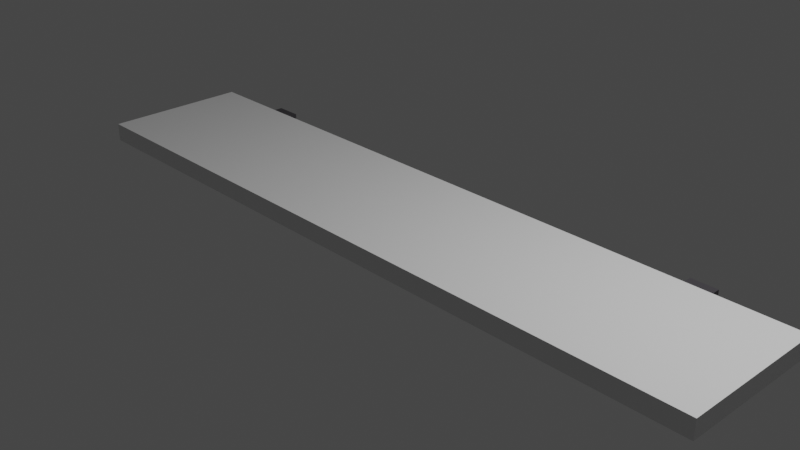 # Source: rak_tempel.blend  (saved by Blender 2.90.8; exported with 4.5.12 LTS)
import bpy
from mathutils import Matrix  # noqa: F401  (used for matrix-valued properties, if any)

bpy.ops.wm.read_factory_settings(use_empty=True)
scene = bpy.context.scene
scene.name = 'Scene'

# ---- collections
col_collection = bpy.data.collections.new('Collection'); scene.collection.children.link(col_collection)

# ---- materials (node trees are filled in below, after node groups)
mat_material_002 = bpy.data.materials.new('Material.002')
mat_material_002.use_transparent_shadow = False
mat_material = bpy.data.materials.new('Material')
mat_material.alpha_threshold = 0.0
mat_material.use_transparent_shadow = False
mat_material.line_color = (0.0, 0.0, 0.0, 1.0)
mat_material_001 = bpy.data.materials.new('Material.001')
mat_material_001.use_transparent_shadow = False

# ---- material node trees
mat_material_002.use_nodes = True; mat_material_002.node_tree.nodes.clear()
_N = mat_material_002.node_tree.nodes; _L = mat_material_002.node_tree.links
n0 = _N.new('ShaderNodeBsdfPrincipled'); n0.name = 'Principled BSDF'; n0.location = (10, 300)
n0.distribution = 'GGX'
n0.subsurface_method = 'BURLEY'
n0.inputs[3].default_value = 1.45
n0.inputs[27].default_value = (0.0, 0.0, 0.0, 1.0)
n0.inputs[28].default_value = 1.0
n1 = _N.new('ShaderNodeOutputMaterial'); n1.name = 'Material Output'; n1.location = (300, 300)
_L.new(n0.outputs[0], n1.inputs[0])
n1.is_active_output = True
mat_material.use_nodes = True; mat_material.node_tree.nodes.clear()
_N = mat_material.node_tree.nodes; _L = mat_material.node_tree.links
n0 = _N.new('ShaderNodeOutputMaterial'); n0.name = 'Material Output'; n0.location = (300, 300)
n1 = _N.new('ShaderNodeBsdfPrincipled'); n1.name = 'Principled BSDF'; n1.location = (10, 300)
n1.distribution = 'GGX'
n1.subsurface_method = 'BURLEY'
n1.inputs[0].default_value = (0.05532, 0.0515, 0.05811, 1.0)
n1.inputs[2].default_value = 0.4
n1.inputs[3].default_value = 1.45
n1.inputs[27].default_value = (0.0, 0.0, 0.0, 1.0)
n1.inputs[28].default_value = 1.0
_L.new(n1.outputs[0], n0.inputs[0])
n0.is_active_output = True
mat_material_001.use_nodes = True; mat_material_001.node_tree.nodes.clear()
_N = mat_material_001.node_tree.nodes; _L = mat_material_001.node_tree.links
n0 = _N.new('ShaderNodeBsdfPrincipled'); n0.name = 'Principled BSDF'; n0.location = (10, 300)
n0.distribution = 'GGX'
n0.subsurface_method = 'BURLEY'
n0.inputs[0].default_value = (0.05359, 0.0486, 0.04912, 1.0)
n0.inputs[3].default_value = 1.45
n0.inputs[27].default_value = (0.0, 0.0, 0.0, 1.0)
n0.inputs[28].default_value = 1.0
n1 = _N.new('ShaderNodeOutputMaterial'); n1.name = 'Material Output'; n1.location = (300, 300)
_L.new(n0.outputs[0], n1.inputs[0])
n1.is_active_output = True

# ---- world
world_world = bpy.data.worlds.new('World'); scene.world = world_world
world_world.use_nodes = True; world_world.node_tree.nodes.clear()
_N = world_world.node_tree.nodes; _L = world_world.node_tree.links
n0 = _N.new('ShaderNodeOutputWorld'); n0.name = 'World Output'; n0.location = (300, 300)
n1 = _N.new('ShaderNodeBackground'); n1.name = 'Background'; n1.location = (10, 300)
n1.inputs[0].default_value = (0.05088, 0.05088, 0.05088, 1.0)
_L.new(n1.outputs[0], n0.inputs[0])
n0.is_active_output = True
world_world.color = (0.05088, 0.05088, 0.05088)
world_world.use_sun_shadow = False
world_world.sun_shadow_jitter_overblur = 0.0

# ---- cameras
cam_camera = bpy.data.cameras.new('Camera')
cam_camera.clip_end = 100.0
cam_camera.ortho_scale = 7.314

# ---- lights
light_light = bpy.data.lights.new('Light', 'POINT')
light_light.transmission_factor = 0.0
light_light.energy = 1000.0
light_light.shadow_soft_size = 0.1
light_light.shadow_maximum_resolution = 0.006
light_light.use_absolute_resolution = True

# ---- meshes
me_cube_002 = bpy.data.meshes.new('Cube.002')
me_cube_002.from_pydata([(-1.0, -1.0, -1.0), (-1.0, -1.0, 1.0), (-1.0, 1.0, -1.0), (-1.0, 1.0, 1.0), (1.0, -1.0, -1.0), (1.0, -1.0, 1.0), (1.0, 1.0, -1.0), (1.0, 1.0, 1.0)], [], [(0, 1, 3, 2), (2, 3, 7, 6), (6, 7, 5, 4), (4, 5, 1, 0), (2, 6, 4, 0), (7, 3, 1, 5)])
_uv = me_cube_002.uv_layers.new(name='UVMap')
_uv.uv.foreach_set('vector', [0.375, 0.0, 0.625, 0.0, 0.625, 0.25, 0.375, 0.25, 0.375, 0.25, 0.625, 0.25, 0.625, 0.5, 0.375, 0.5, 0.375, 0.5, 0.625, 0.5, 0.625, 0.75, 0.375, 0.75, 0.375, 0.75, 0.625, 0.75, 0.625, 1.0, 0.375, 1.0, 0.125, 0.5, 0.375, 0.5, 0.375, 0.75, 0.125, 0.75, 0.625, 0.5, 0.875, 0.5, 0.875, 0.75, 0.625, 0.75])
me_cube_002.materials.append(mat_material_002)
me_cube_002.use_remesh_fix_poles = True
me_cube_002.use_remesh_preserve_attributes = False
me_cube_002.use_mirror_vertex_groups = False
me_cube_002.update()
me_cube_003 = bpy.data.meshes.new('Cube.003')
me_cube_003.from_pydata([(-1.0, -1.0, -1.245), (-1.0, -1.0, 1.056), (-1.0, 1.0, -1.245), (-1.0, 1.0, 1.056), (1.0, -1.0, -1.245), (1.0, -1.0, 1.056), (1.0, 1.0, -1.245), (1.0, 1.0, 1.056)], [], [(0, 1, 3, 2), (2, 3, 7, 6), (6, 7, 5, 4), (4, 5, 1, 0), (2, 6, 4, 0), (7, 3, 1, 5)])
_uv = me_cube_003.uv_layers.new(name='UVMap')
_uv.uv.foreach_set('vector', [0.375, 0.0, 0.625, 0.0, 0.625, 0.25, 0.375, 0.25, 0.375, 0.25, 0.625, 0.25, 0.625, 0.5, 0.375, 0.5, 0.375, 0.5, 0.625, 0.5, 0.625, 0.75, 0.375, 0.75, 0.375, 0.75, 0.625, 0.75, 0.625, 1.0, 0.375, 1.0, 0.125, 0.5, 0.375, 0.5, 0.375, 0.75, 0.125, 0.75, 0.625, 0.5, 0.875, 0.5, 0.875, 0.75, 0.625, 0.75])
me_cube_003.materials.append(mat_material)
me_cube_003.use_remesh_fix_poles = True
me_cube_003.use_remesh_preserve_attributes = False
me_cube_003.use_mirror_vertex_groups = False
me_cube_003.update()
me_cube_004 = bpy.data.meshes.new('Cube.004')
me_cube_004.from_pydata([(-1.0, -1.0, -1.245), (-1.0, -1.0, 2.022), (-1.0, 1.0, -1.245), (-1.0, 1.0, 2.022), (1.0, -1.0, -1.245), (1.0, -1.0, 2.022), (1.0, 1.0, -1.245), (1.0, 1.0, 2.022)], [], [(0, 1, 3, 2), (2, 3, 7, 6), (6, 7, 5, 4), (4, 5, 1, 0), (2, 6, 4, 0), (7, 3, 1, 5)])
_uv = me_cube_004.uv_layers.new(name='UVMap')
_uv.uv.foreach_set('vector', [0.375, 0.0, 0.625, 0.0, 0.625, 0.25, 0.375, 0.25, 0.375, 0.25, 0.625, 0.25, 0.625, 0.5, 0.375, 0.5, 0.375, 0.5, 0.625, 0.5, 0.625, 0.75, 0.375, 0.75, 0.375, 0.75, 0.625, 0.75, 0.625, 1.0, 0.375, 1.0, 0.125, 0.5, 0.375, 0.5, 0.375, 0.75, 0.125, 0.75, 0.625, 0.5, 0.875, 0.5, 0.875, 0.75, 0.625, 0.75])
me_cube_004.materials.append(mat_material_001)
me_cube_004.use_remesh_fix_poles = True
me_cube_004.use_remesh_preserve_attributes = False
me_cube_004.use_mirror_vertex_groups = False
me_cube_004.update()
me_cube_005 = bpy.data.meshes.new('Cube.005')
me_cube_005.from_pydata([(-1.0, -1.0, -1.245), (-1.0, -1.0, 1.056), (-1.0, 1.0, -1.245), (-1.0, 1.0, 1.056), (1.0, -1.0, -1.245), (1.0, -1.0, 1.056), (1.0, 1.0, -1.245), (1.0, 1.0, 1.056)], [], [(0, 1, 3, 2), (2, 3, 7, 6), (6, 7, 5, 4), (4, 5, 1, 0), (2, 6, 4, 0), (7, 3, 1, 5)])
_uv = me_cube_005.uv_layers.new(name='UVMap')
_uv.uv.foreach_set('vector', [0.375, 0.0, 0.625, 0.0, 0.625, 0.25, 0.375, 0.25, 0.375, 0.25, 0.625, 0.25, 0.625, 0.5, 0.375, 0.5, 0.375, 0.5, 0.625, 0.5, 0.625, 0.75, 0.375, 0.75, 0.375, 0.75, 0.625, 0.75, 0.625, 1.0, 0.375, 1.0, 0.125, 0.5, 0.375, 0.5, 0.375, 0.75, 0.125, 0.75, 0.625, 0.5, 0.875, 0.5, 0.875, 0.75, 0.625, 0.75])
me_cube_005.materials.append(mat_material)
me_cube_005.use_remesh_fix_poles = True
me_cube_005.use_remesh_preserve_attributes = False
me_cube_005.use_mirror_vertex_groups = False
me_cube_005.update()
me_cube_006 = bpy.data.meshes.new('Cube.006')
me_cube_006.from_pydata([(-1.0, -1.0, -1.245), (-1.0, -1.0, 2.022), (-1.0, 1.0, -1.245), (-1.0, 1.0, 2.022), (1.0, -1.0, -1.245), (1.0, -1.0, 2.022), (1.0, 1.0, -1.245), (1.0, 1.0, 2.022)], [], [(0, 1, 3, 2), (2, 3, 7, 6), (6, 7, 5, 4), (4, 5, 1, 0), (2, 6, 4, 0), (7, 3, 1, 5)])
_uv = me_cube_006.uv_layers.new(name='UVMap')
_uv.uv.foreach_set('vector', [0.375, 0.0, 0.625, 0.0, 0.625, 0.25, 0.375, 0.25, 0.375, 0.25, 0.625, 0.25, 0.625, 0.5, 0.375, 0.5, 0.375, 0.5, 0.625, 0.5, 0.625, 0.75, 0.375, 0.75, 0.375, 0.75, 0.625, 0.75, 0.625, 1.0, 0.375, 1.0, 0.125, 0.5, 0.375, 0.5, 0.375, 0.75, 0.125, 0.75, 0.625, 0.5, 0.875, 0.5, 0.875, 0.75, 0.625, 0.75])
me_cube_006.materials.append(mat_material_001)
me_cube_006.use_remesh_fix_poles = True
me_cube_006.use_remesh_preserve_attributes = False
me_cube_006.use_mirror_vertex_groups = False
me_cube_006.update()

# ---- objects
ob_light = bpy.data.objects.new('Light', light_light)
ob_camera = bpy.data.objects.new('Camera', cam_camera)
ob_cube = bpy.data.objects.new('Cube', me_cube_002)
ob_cube_001 = bpy.data.objects.new('Cube.001', me_cube_003)
ob_cube_002 = bpy.data.objects.new('Cube.002', me_cube_004)
ob_cube_003 = bpy.data.objects.new('Cube.003', me_cube_005)
ob_cube_004 = bpy.data.objects.new('Cube.004', me_cube_006)

# ---- transforms, parenting, visibility, modifiers, constraints
ob_light.location = (4.076, 1.005, 5.904)
ob_light.rotation_euler = (0.6503, 0.05522, 1.866)
ob_light.lock_rotations_4d = False
ob_light.empty_display_type = 'ARROWS'
ob_light.color = (0.0, 0.0, 0.0, 0.0)
ob_light.lineart.crease_threshold = 0.0
ob_camera.location = (7.359, -6.926, 4.958)
ob_camera.rotation_euler = (1.109, 0.0, 0.8149)
ob_camera.lock_rotations_4d = False
ob_camera.empty_display_type = 'ARROWS'
ob_camera.color = (0.0, 0.0, 0.0, 0.0)
ob_camera.display_type = 'WIRE'
ob_camera.lineart.crease_threshold = 0.0
ob_cube.location = (0.0, 0.0, 0.0)
ob_cube.scale = (4.035, 0.83, 0.103)
ob_cube.lineart.crease_threshold = 0.0
ob_cube_001.location = (2.961, 0.8821, -0.441)
ob_cube_001.scale = (0.1474, 0.04877, 0.5144)
ob_cube_001.lineart.crease_threshold = 0.0
ob_cube_002.location = (2.961, 0.2914, -0.5001)
ob_cube_002.rotation_euler = (1.088, 1.966e-16, 1.189e-16)
ob_cube_002.scale = (0.08952, 0.04877, 0.5144)
ob_cube_002.lineart.crease_threshold = 0.0
ob_cube_003.location = (-2.981, 0.8821, -0.441)
ob_cube_003.scale = (0.1474, 0.04877, 0.5144)
ob_cube_003.lineart.crease_threshold = 0.0
ob_cube_004.location = (-2.981, 0.2914, -0.5001)
ob_cube_004.rotation_euler = (1.088, 1.966e-16, 1.189e-16)
ob_cube_004.scale = (0.08952, 0.04877, 0.5144)
ob_cube_004.lineart.crease_threshold = 0.0

# ---- collection membership
col_collection.objects.link(ob_light)
col_collection.objects.link(ob_camera)
col_collection.objects.link(ob_cube)
col_collection.objects.link(ob_cube_001)
col_collection.objects.link(ob_cube_002)
col_collection.objects.link(ob_cube_003)
col_collection.objects.link(ob_cube_004)

# ---- scene / render settings (as saved in the file)
scene.camera = ob_camera
scene.frame_start = 1; scene.frame_end = 250; scene.frame_set(1)
scene.render.engine = 'BLENDER_EEVEE_NEXT'
scene.cycles.use_denoising = False
scene.cycles.samples = 128
scene.cycles.sampling_pattern = 'TABULATED_SOBOL'
scene.cycles.use_adaptive_sampling = False
scene.cycles.use_light_tree = False
scene.view_settings.view_transform = 'Filmic'
bpy.context.view_layer.update()
